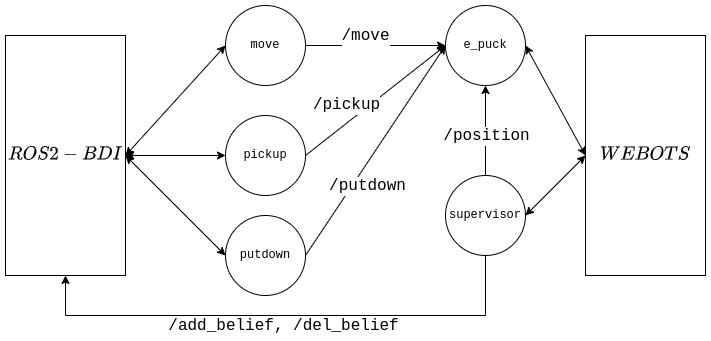

The diagram above was exported from draw.io. Its source (the exported page's mxGraphModel, read from the mxfile embedded in the PNG):
<mxGraphModel dx="880" dy="463" grid="1" gridSize="10" guides="1" tooltips="1" connect="1" arrows="1" fold="1" page="1" pageScale="1" pageWidth="827" pageHeight="1169" math="1" shadow="0">
  <root>
    <mxCell id="0" />
    <mxCell id="1" parent="0" />
    <mxCell id="9nJDjGV-luYCj6IpVYv7-3" value="move" style="ellipse;whiteSpace=wrap;html=1;aspect=fixed;fontFamily=Courier New;" vertex="1" parent="1">
      <mxGeometry x="250" y="90" width="80" height="80" as="geometry" />
    </mxCell>
    <mxCell id="9nJDjGV-luYCj6IpVYv7-4" value="pickup" style="ellipse;whiteSpace=wrap;html=1;aspect=fixed;fontFamily=Courier New;" vertex="1" parent="1">
      <mxGeometry x="250" y="200" width="80" height="80" as="geometry" />
    </mxCell>
    <mxCell id="9nJDjGV-luYCj6IpVYv7-5" value="putdown" style="ellipse;whiteSpace=wrap;html=1;aspect=fixed;fontFamily=Courier New;" vertex="1" parent="1">
      <mxGeometry x="250" y="300" width="80" height="80" as="geometry" />
    </mxCell>
    <mxCell id="9nJDjGV-luYCj6IpVYv7-7" value="" style="endArrow=classic;startArrow=classic;html=1;rounded=0;fontFamily=Courier New;exitX=1;exitY=0.5;exitDx=0;exitDy=0;entryX=0;entryY=0.5;entryDx=0;entryDy=0;" edge="1" parent="1" source="9nJDjGV-luYCj6IpVYv7-12" target="9nJDjGV-luYCj6IpVYv7-5">
      <mxGeometry width="50" height="50" relative="1" as="geometry">
        <mxPoint x="160.0000000000001" y="230" as="sourcePoint" />
        <mxPoint x="280" y="220" as="targetPoint" />
      </mxGeometry>
    </mxCell>
    <mxCell id="9nJDjGV-luYCj6IpVYv7-8" value="" style="endArrow=classic;startArrow=classic;html=1;rounded=0;fontFamily=Courier New;exitX=1;exitY=0.5;exitDx=0;exitDy=0;entryX=0;entryY=0.5;entryDx=0;entryDy=0;" edge="1" parent="1" source="9nJDjGV-luYCj6IpVYv7-12" target="9nJDjGV-luYCj6IpVYv7-4">
      <mxGeometry width="50" height="50" relative="1" as="geometry">
        <mxPoint x="160.0000000000001" y="230" as="sourcePoint" />
        <mxPoint x="280" y="220" as="targetPoint" />
      </mxGeometry>
    </mxCell>
    <mxCell id="9nJDjGV-luYCj6IpVYv7-9" value="" style="endArrow=classic;startArrow=classic;html=1;rounded=0;fontFamily=Courier New;exitX=1;exitY=0.5;exitDx=0;exitDy=0;entryX=0;entryY=0.5;entryDx=0;entryDy=0;" edge="1" parent="1" source="9nJDjGV-luYCj6IpVYv7-12" target="9nJDjGV-luYCj6IpVYv7-3">
      <mxGeometry width="50" height="50" relative="1" as="geometry">
        <mxPoint x="160.0000000000001" y="230" as="sourcePoint" />
        <mxPoint x="280" y="220" as="targetPoint" />
      </mxGeometry>
    </mxCell>
    <mxCell id="9nJDjGV-luYCj6IpVYv7-29" style="edgeStyle=orthogonalEdgeStyle;rounded=0;orthogonalLoop=1;jettySize=auto;html=1;exitX=0.5;exitY=1;exitDx=0;exitDy=0;entryX=0.5;entryY=1;entryDx=0;entryDy=0;fontFamily=Courier New;fontSize=16;" edge="1" parent="1" source="9nJDjGV-luYCj6IpVYv7-10" target="9nJDjGV-luYCj6IpVYv7-12">
      <mxGeometry relative="1" as="geometry">
        <Array as="points">
          <mxPoint x="510" y="400" />
          <mxPoint x="90" y="400" />
        </Array>
      </mxGeometry>
    </mxCell>
    <mxCell id="9nJDjGV-luYCj6IpVYv7-30" value="/add_belief, /del_belief" style="edgeLabel;html=1;align=center;verticalAlign=middle;resizable=0;points=[];fontSize=16;fontFamily=Courier New;" vertex="1" connectable="0" parent="9nJDjGV-luYCj6IpVYv7-29">
      <mxGeometry x="0.1292" y="-2" relative="1" as="geometry">
        <mxPoint x="31" y="12" as="offset" />
      </mxGeometry>
    </mxCell>
    <mxCell id="9nJDjGV-luYCj6IpVYv7-10" value="supervisor" style="ellipse;whiteSpace=wrap;html=1;aspect=fixed;fontFamily=Courier New;" vertex="1" parent="1">
      <mxGeometry x="470" y="260" width="80" height="80" as="geometry" />
    </mxCell>
    <mxCell id="9nJDjGV-luYCj6IpVYv7-11" value="e_puck" style="ellipse;whiteSpace=wrap;html=1;aspect=fixed;fontFamily=Courier New;" vertex="1" parent="1">
      <mxGeometry x="470" y="90" width="80" height="80" as="geometry" />
    </mxCell>
    <mxCell id="9nJDjGV-luYCj6IpVYv7-12" value="&lt;font style=&quot;font-size: 16px;&quot;&gt;\(ROS2-BDI\)&lt;/font&gt;" style="rounded=0;whiteSpace=wrap;html=1;fontFamily=Courier New;" vertex="1" parent="1">
      <mxGeometry x="30" y="120" width="120" height="240" as="geometry" />
    </mxCell>
    <mxCell id="9nJDjGV-luYCj6IpVYv7-13" value="&lt;font style=&quot;font-size: 16px;&quot;&gt;\(WEBOTS\)&lt;/font&gt;" style="rounded=0;whiteSpace=wrap;html=1;fontFamily=Courier New;" vertex="1" parent="1">
      <mxGeometry x="610" y="120" width="120" height="240" as="geometry" />
    </mxCell>
    <mxCell id="9nJDjGV-luYCj6IpVYv7-17" value="" style="endArrow=classic;startArrow=classic;html=1;rounded=0;fontFamily=Courier New;fontSize=16;exitX=1;exitY=0.5;exitDx=0;exitDy=0;entryX=0;entryY=0.5;entryDx=0;entryDy=0;" edge="1" parent="1" source="9nJDjGV-luYCj6IpVYv7-11" target="9nJDjGV-luYCj6IpVYv7-13">
      <mxGeometry width="50" height="50" relative="1" as="geometry">
        <mxPoint x="490" y="190" as="sourcePoint" />
        <mxPoint x="540" y="140" as="targetPoint" />
      </mxGeometry>
    </mxCell>
    <mxCell id="9nJDjGV-luYCj6IpVYv7-19" value="" style="endArrow=classic;startArrow=classic;html=1;rounded=0;fontFamily=Courier New;fontSize=16;exitX=1;exitY=0.5;exitDx=0;exitDy=0;entryX=0;entryY=0.5;entryDx=0;entryDy=0;" edge="1" parent="1" source="9nJDjGV-luYCj6IpVYv7-10" target="9nJDjGV-luYCj6IpVYv7-13">
      <mxGeometry width="50" height="50" relative="1" as="geometry">
        <mxPoint x="420" y="250" as="sourcePoint" />
        <mxPoint x="560" y="240" as="targetPoint" />
      </mxGeometry>
    </mxCell>
    <mxCell id="9nJDjGV-luYCj6IpVYv7-26" value="" style="endArrow=classic;html=1;rounded=0;fontFamily=Courier New;fontSize=16;exitX=0.5;exitY=0;exitDx=0;exitDy=0;entryX=0.5;entryY=1;entryDx=0;entryDy=0;" edge="1" parent="1" source="9nJDjGV-luYCj6IpVYv7-10" target="9nJDjGV-luYCj6IpVYv7-11">
      <mxGeometry width="50" height="50" relative="1" as="geometry">
        <mxPoint x="330" y="260" as="sourcePoint" />
        <mxPoint x="380" y="210" as="targetPoint" />
      </mxGeometry>
    </mxCell>
    <mxCell id="9nJDjGV-luYCj6IpVYv7-27" value="/position" style="edgeLabel;html=1;align=center;verticalAlign=middle;resizable=0;points=[];fontSize=16;fontFamily=Courier New;" vertex="1" connectable="0" parent="9nJDjGV-luYCj6IpVYv7-26">
      <mxGeometry x="-0.2713" y="-2" relative="1" as="geometry">
        <mxPoint x="-2" y="-7" as="offset" />
      </mxGeometry>
    </mxCell>
    <mxCell id="9nJDjGV-luYCj6IpVYv7-32" value="" style="endArrow=classic;html=1;rounded=0;fontFamily=Courier New;fontSize=16;exitX=1;exitY=0.5;exitDx=0;exitDy=0;entryX=0;entryY=0.5;entryDx=0;entryDy=0;" edge="1" parent="1" source="9nJDjGV-luYCj6IpVYv7-5" target="9nJDjGV-luYCj6IpVYv7-11">
      <mxGeometry width="50" height="50" relative="1" as="geometry">
        <mxPoint x="380" y="290" as="sourcePoint" />
        <mxPoint x="430" y="240" as="targetPoint" />
      </mxGeometry>
    </mxCell>
    <mxCell id="9nJDjGV-luYCj6IpVYv7-37" value="/putdown" style="edgeLabel;html=1;align=center;verticalAlign=middle;resizable=0;points=[];fontSize=16;fontFamily=Courier New;" vertex="1" connectable="0" parent="9nJDjGV-luYCj6IpVYv7-32">
      <mxGeometry x="-0.1121" y="1" relative="1" as="geometry">
        <mxPoint y="24" as="offset" />
      </mxGeometry>
    </mxCell>
    <mxCell id="9nJDjGV-luYCj6IpVYv7-33" value="" style="endArrow=classic;html=1;rounded=0;fontFamily=Courier New;fontSize=16;exitX=1;exitY=0.5;exitDx=0;exitDy=0;entryX=0;entryY=0.5;entryDx=0;entryDy=0;" edge="1" parent="1" source="9nJDjGV-luYCj6IpVYv7-4" target="9nJDjGV-luYCj6IpVYv7-11">
      <mxGeometry width="50" height="50" relative="1" as="geometry">
        <mxPoint x="380" y="290" as="sourcePoint" />
        <mxPoint x="430" y="240" as="targetPoint" />
      </mxGeometry>
    </mxCell>
    <mxCell id="9nJDjGV-luYCj6IpVYv7-36" value="/pickup" style="edgeLabel;html=1;align=center;verticalAlign=middle;resizable=0;points=[];fontSize=16;fontFamily=Courier New;" vertex="1" connectable="0" parent="9nJDjGV-luYCj6IpVYv7-33">
      <mxGeometry x="-0.3066" y="-4" relative="1" as="geometry">
        <mxPoint x="-11" y="-15" as="offset" />
      </mxGeometry>
    </mxCell>
    <mxCell id="9nJDjGV-luYCj6IpVYv7-34" value="" style="endArrow=classic;html=1;rounded=0;fontFamily=Courier New;fontSize=16;exitX=1;exitY=0.5;exitDx=0;exitDy=0;entryX=0;entryY=0.5;entryDx=0;entryDy=0;" edge="1" parent="1" source="9nJDjGV-luYCj6IpVYv7-3" target="9nJDjGV-luYCj6IpVYv7-11">
      <mxGeometry width="50" height="50" relative="1" as="geometry">
        <mxPoint x="380" y="290" as="sourcePoint" />
        <mxPoint x="430" y="240" as="targetPoint" />
      </mxGeometry>
    </mxCell>
    <mxCell id="9nJDjGV-luYCj6IpVYv7-35" value="/move" style="edgeLabel;html=1;align=center;verticalAlign=middle;resizable=0;points=[];fontSize=16;fontFamily=Courier New;" vertex="1" connectable="0" parent="9nJDjGV-luYCj6IpVYv7-34">
      <mxGeometry x="-0.1571" y="-1" relative="1" as="geometry">
        <mxPoint y="-11" as="offset" />
      </mxGeometry>
    </mxCell>
  </root>
</mxGraphModel>